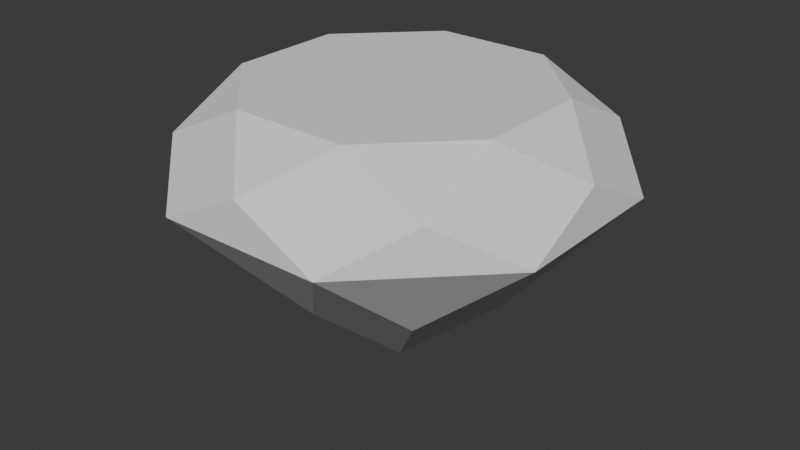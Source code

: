# Source: charm.blend  (saved by Blender 4.2.66; exported with 4.5.12 LTS)
import bpy
from mathutils import Matrix  # noqa: F401  (used for matrix-valued properties, if any)

bpy.ops.wm.read_factory_settings(use_empty=True)
scene = bpy.context.scene
scene.name = 'Scene'

# ---- collections
col_collection = bpy.data.collections.new('Collection'); scene.collection.children.link(col_collection)

# ---- world
world_world = bpy.data.worlds.new('World'); scene.world = world_world
world_world.use_nodes = True; world_world.node_tree.nodes.clear()
_N = world_world.node_tree.nodes; _L = world_world.node_tree.links
n0 = _N.new('ShaderNodeOutputWorld'); n0.name = 'World Output'; n0.location = (300, 300)
n1 = _N.new('ShaderNodeBackground'); n1.name = 'Background'; n1.location = (10, 300)
n1.inputs[0].default_value = (0.05088, 0.05088, 0.05088, 1.0)
_L.new(n1.outputs[0], n0.inputs[0])
n0.is_active_output = True
world_world.color = (0.05088, 0.05088, 0.05088)
world_world.sun_shadow_jitter_overblur = 0.0

# ---- meshes
me_gem = bpy.data.meshes.new('Gem')
me_gem.from_pydata([(0.0, 0.0, -0.92), (0.0, 0.0, 0.38), (0.0, 0.5412, -0.46), (0.3827, 0.9239, 0.0), (0.0, 0.9146, 0.19), (0.2641, 0.6375, 0.38), (0.3827, 0.3827, -0.46), (0.9239, 0.3827, 0.0), (0.6467, 0.6467, 0.19), (0.6375, 0.2641, 0.38), (0.5412, 3.314e-17, -0.46), (0.9239, -0.3827, 0.0), (0.9146, 5.6e-17, 0.19), (0.6375, -0.2641, 0.38), (0.3827, -0.3827, -0.46), (0.3827, -0.9239, 0.0), (0.6467, -0.6467, 0.19), (0.2641, -0.6375, 0.38), (6.628e-17, -0.5412, -0.46), (-0.3827, -0.9239, 0.0), (1.12e-16, -0.9146, 0.19), (-0.2641, -0.6375, 0.38), (-0.3827, -0.3827, -0.46), (-0.9239, -0.3827, 0.0), (-0.6467, -0.6467, 0.19), (-0.6375, -0.2641, 0.38), (-0.5412, -9.942e-17, -0.46), (-0.9239, 0.3827, 0.0), (-0.9146, -1.68e-16, 0.19), (-0.6375, 0.2641, 0.38), (-0.3827, 0.3827, -0.46), (-0.3827, 0.9239, 0.0), (-0.6467, 0.6467, 0.19), (-0.2641, 0.6375, 0.38)], [], [(6, 0, 2, 3), (6, 3, 7), (7, 3, 8), (8, 3, 4, 5), (8, 5, 9), (10, 0, 6, 7), (10, 7, 11), (11, 7, 12), (12, 7, 8, 9), (12, 9, 13), (14, 0, 10, 11), (14, 11, 15), (15, 11, 16), (16, 11, 12, 13), (16, 13, 17), (18, 0, 14, 15), (18, 15, 19), (19, 15, 20), (20, 15, 16, 17), (20, 17, 21), (22, 0, 18, 19), (22, 19, 23), (23, 19, 24), (24, 19, 20, 21), (24, 21, 25), (26, 0, 22, 23), (26, 23, 27), (27, 23, 28), (28, 23, 24, 25), (28, 25, 29), (30, 0, 26, 27), (30, 27, 31), (31, 27, 32), (32, 27, 28, 29), (32, 29, 33), (2, 0, 30, 31), (2, 31, 3), (3, 31, 4), (4, 31, 32, 33), (4, 33, 5), (1, 5, 33), (5, 1, 9), (9, 1, 13), (13, 1, 17), (17, 1, 21), (21, 1, 25), (25, 1, 29), (29, 1, 33)])
me_gem.update()

# ---- objects
ob_gem = bpy.data.objects.new('Gem', me_gem)

# ---- transforms, parenting, visibility, modifiers, constraints
ob_gem.location = (0.0, 0.0, 0.5)
ob_gem.scale = (0.5, 0.5, 0.5)

# ---- collection membership
col_collection.objects.link(ob_gem)

# ---- scene / render settings (as saved in the file)
scene.frame_start = 1; scene.frame_end = 250; scene.frame_set(1)
scene.render.engine = 'BLENDER_EEVEE_NEXT'
bpy.context.view_layer.update()

# ---- added for rendering (the .blend has no active camera and no usable light): camera, sun
cam_auto = bpy.data.cameras.new('AutoCamera')
cam_auto.lens = 50.0
cam_auto.sensor_width = 36.0
cam_auto.clip_end = 1000.0
ob_auto_camera = bpy.data.objects.new('AutoCamera', cam_auto)
scene.collection.objects.link(ob_auto_camera)
ob_auto_camera.location = (1.3502, -1.62024, 1.44516)
ob_auto_camera.rotation_euler = (1.09748, -7.21219e-08, 0.694738)
scene.camera = ob_auto_camera
light_auto_sun = bpy.data.lights.new('AutoSun', 'SUN')
light_auto_sun.energy = 3.0
light_auto_sun.angle = 0.0523599
ob_auto_sun = bpy.data.objects.new('AutoSun', light_auto_sun)
scene.collection.objects.link(ob_auto_sun)
ob_auto_sun.rotation_euler = (0.872665, 0.174533, 0.523599)
bpy.context.view_layer.update()
